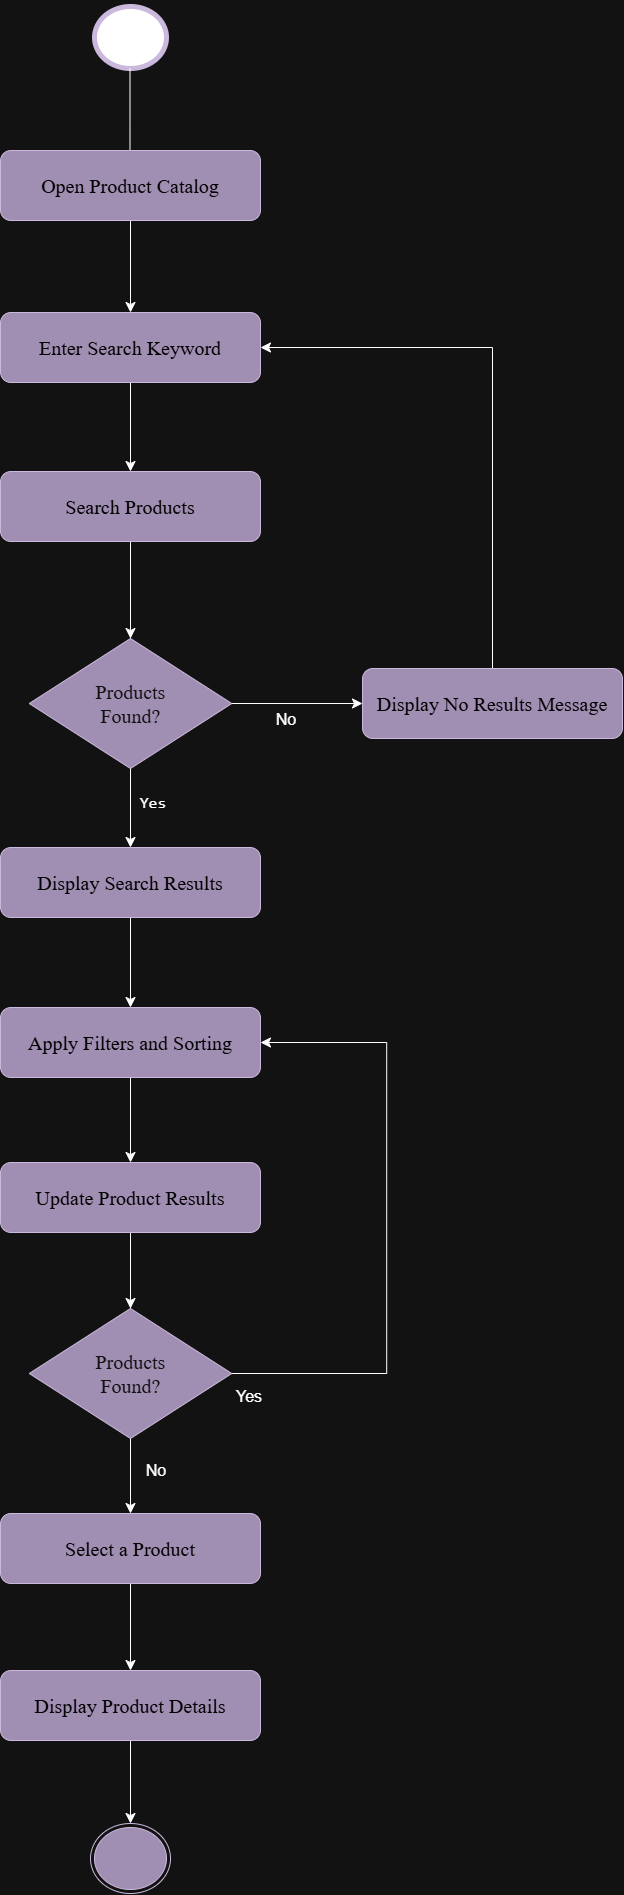

The diagram above was exported from draw.io. Its source (the exported page's mxGraphModel, read from the mxfile embedded in the PNG):
<mxGraphModel dx="3952" dy="2338" grid="0" gridSize="10" guides="1" tooltips="1" connect="1" arrows="1" fold="1" page="0" pageScale="1" pageWidth="850" pageHeight="1100" math="0" shadow="0">
  <root>
    <mxCell id="0" />
    <mxCell id="1" parent="0" />
    <mxCell id="QvELHEbb_-tGLbGMboU9-1" parent="1" style="ellipse;html=1;shape=startState;fillColor=light-dark(#76608A,#FFFFFF);strokeColor=#432D57;fontColor=#ffffff;rounded=1;strokeWidth=5;align=center;verticalAlign=middle;fontFamily=Helvetica;fontSize=12;gradientColor=none;roundedPerimeter=1;" value="" vertex="1">
      <mxGeometry height="70" width="80" x="9" y="-205" as="geometry" />
    </mxCell>
    <mxCell id="39gwglt-lT6ZAcWo5f9Z-1" edge="1" parent="1" style="edgeStyle=orthogonalEdgeStyle;html=1;verticalAlign=bottom;endArrow=open;endSize=8;strokeColor=light-dark(#432D57,#FFFFFF);rounded=0;defaultLabelBackgroundColor=page;fillColor=#76608a;" value="">
      <mxGeometry relative="1" as="geometry">
        <mxPoint x="48.5" y="-139" as="sourcePoint" />
        <mxPoint x="48.5" y="1" as="targetPoint" />
      </mxGeometry>
    </mxCell>
    <mxCell id="6iKgMQTtvmmjD-ldlUJA-6" edge="1" parent="1" source="UhqgP0eMOveta7GE_NxF-1" style="edgeStyle=none;curved=1;rounded=0;curveGeometry=1;orthogonalLoop=1;jettySize=auto;html=1;fontSize=12;defaultLabelBackgroundColor=page;startSize=8;endSize=8;" target="6iKgMQTtvmmjD-ldlUJA-5" value="">
      <mxGeometry relative="1" as="geometry" />
    </mxCell>
    <mxCell id="UhqgP0eMOveta7GE_NxF-1" parent="1" style="rounded=1;whiteSpace=wrap;html=1;roundedPerimeter=1;fillColor=#76608a;strokeColor=#432D57;fontColor=light-dark(#76608A,#000000);" value="&lt;code&gt;&lt;font face=&quot;Times New Roman&quot; style=&quot;font-size: 20px;&quot;&gt;Open Product Catalog&lt;/font&gt;&lt;/code&gt;" vertex="1">
      <mxGeometry height="70" width="260" x="-81" y="-57" as="geometry" />
    </mxCell>
    <mxCell id="6iKgMQTtvmmjD-ldlUJA-8" edge="1" parent="1" source="6iKgMQTtvmmjD-ldlUJA-5" style="edgeStyle=none;curved=1;rounded=0;curveGeometry=1;orthogonalLoop=1;jettySize=auto;html=1;fontSize=12;defaultLabelBackgroundColor=page;startSize=8;endSize=8;" target="6iKgMQTtvmmjD-ldlUJA-7" value="">
      <mxGeometry relative="1" as="geometry" />
    </mxCell>
    <mxCell id="6iKgMQTtvmmjD-ldlUJA-5" parent="1" style="rounded=1;whiteSpace=wrap;html=1;roundedPerimeter=1;fillColor=#76608a;strokeColor=#432D57;fontColor=light-dark(#76608A,#000000);" value="&lt;code&gt;&lt;font face=&quot;Times New Roman&quot; style=&quot;font-size: 20px;&quot;&gt;Enter Search Keyword&lt;/font&gt;&lt;/code&gt;" vertex="1">
      <mxGeometry height="70" width="260" x="-81" y="105" as="geometry" />
    </mxCell>
    <mxCell id="6iKgMQTtvmmjD-ldlUJA-10" edge="1" parent="1" source="6iKgMQTtvmmjD-ldlUJA-7" style="edgeStyle=none;curved=1;rounded=0;curveGeometry=1;orthogonalLoop=1;jettySize=auto;html=1;fontSize=12;defaultLabelBackgroundColor=page;startSize=8;endSize=8;" target="6iKgMQTtvmmjD-ldlUJA-9" value="">
      <mxGeometry relative="1" as="geometry" />
    </mxCell>
    <mxCell id="_VaUeLzL19uHIfORrhua-4" edge="1" parent="1" source="6iKgMQTtvmmjD-ldlUJA-7" style="edgeStyle=none;curved=1;rounded=0;curveGeometry=1;orthogonalLoop=1;jettySize=auto;html=1;fontSize=12;defaultLabelBackgroundColor=page;startSize=8;endSize=8;" target="_VaUeLzL19uHIfORrhua-1" value="">
      <mxGeometry relative="1" as="geometry" />
    </mxCell>
    <mxCell id="6iKgMQTtvmmjD-ldlUJA-7" parent="1" style="rounded=1;whiteSpace=wrap;html=1;roundedPerimeter=1;fillColor=#76608a;strokeColor=#432D57;fontColor=light-dark(#76608A,#000000);" value="&lt;code&gt;&lt;font face=&quot;Times New Roman&quot; style=&quot;font-size: 20px;&quot;&gt;Search Products&lt;/font&gt;&lt;/code&gt;" vertex="1">
      <mxGeometry height="70" width="260" x="-81" y="264" as="geometry" />
    </mxCell>
    <mxCell id="6iKgMQTtvmmjD-ldlUJA-12" edge="1" parent="1" source="6iKgMQTtvmmjD-ldlUJA-9" style="edgeStyle=none;curved=1;rounded=0;curveGeometry=1;orthogonalLoop=1;jettySize=auto;html=1;fontSize=12;defaultLabelBackgroundColor=page;startSize=8;endSize=8;" target="6iKgMQTtvmmjD-ldlUJA-11" value="">
      <mxGeometry relative="1" as="geometry" />
    </mxCell>
    <mxCell id="6iKgMQTtvmmjD-ldlUJA-9" parent="1" style="rounded=1;whiteSpace=wrap;html=1;roundedPerimeter=1;fillColor=#76608a;strokeColor=#432D57;fontColor=light-dark(#76608A,#000000);" value="&lt;code dir=&quot;ltr&quot;&gt;&lt;font face=&quot;Times New Roman&quot; style=&quot;font-size: 20px;&quot;&gt;Display Search Results&lt;/font&gt;&lt;/code&gt;" vertex="1">
      <mxGeometry height="70" width="260" x="-81" y="640" as="geometry" />
    </mxCell>
    <mxCell id="6iKgMQTtvmmjD-ldlUJA-14" edge="1" parent="1" source="6iKgMQTtvmmjD-ldlUJA-11" style="edgeStyle=none;curved=1;rounded=0;curveGeometry=1;orthogonalLoop=1;jettySize=auto;html=1;fontSize=12;defaultLabelBackgroundColor=page;startSize=8;endSize=8;" target="6iKgMQTtvmmjD-ldlUJA-13" value="">
      <mxGeometry relative="1" as="geometry" />
    </mxCell>
    <mxCell id="6iKgMQTtvmmjD-ldlUJA-11" parent="1" style="rounded=1;whiteSpace=wrap;html=1;roundedPerimeter=1;fillColor=#76608a;strokeColor=#432D57;fontColor=light-dark(#76608A,#000000);" value="&lt;code&gt;&lt;font face=&quot;Times New Roman&quot; style=&quot;font-size: 20px;&quot;&gt;Apply Filters and Sorting&lt;/font&gt;&lt;/code&gt;" vertex="1">
      <mxGeometry height="70" width="260" x="-81" y="800" as="geometry" />
    </mxCell>
    <mxCell id="6iKgMQTtvmmjD-ldlUJA-16" edge="1" parent="1" source="6iKgMQTtvmmjD-ldlUJA-13" style="edgeStyle=none;curved=1;rounded=0;curveGeometry=1;orthogonalLoop=1;jettySize=auto;html=1;fontSize=12;defaultLabelBackgroundColor=page;startSize=8;endSize=8;" target="6iKgMQTtvmmjD-ldlUJA-15" value="">
      <mxGeometry relative="1" as="geometry" />
    </mxCell>
    <mxCell id="tqUFO5OWQna7snIbWr28-2" edge="1" parent="1" source="6iKgMQTtvmmjD-ldlUJA-13" style="edgeStyle=none;curved=1;rounded=0;curveGeometry=1;orthogonalLoop=1;jettySize=auto;html=1;fontSize=12;defaultLabelBackgroundColor=page;startSize=8;endSize=8;" target="tqUFO5OWQna7snIbWr28-1" value="">
      <mxGeometry relative="1" as="geometry" />
    </mxCell>
    <mxCell id="6iKgMQTtvmmjD-ldlUJA-13" parent="1" style="rounded=1;whiteSpace=wrap;html=1;roundedPerimeter=1;fillColor=#76608a;strokeColor=#432D57;fontColor=light-dark(#76608A,#000000);" value="&lt;code&gt;&lt;font style=&quot;font-size: 20px;&quot; face=&quot;Times New Roman&quot;&gt;Update Product Results&lt;/font&gt;&lt;/code&gt;" vertex="1">
      <mxGeometry height="70" width="260" x="-81" y="955" as="geometry" />
    </mxCell>
    <mxCell id="6iKgMQTtvmmjD-ldlUJA-18" edge="1" parent="1" source="6iKgMQTtvmmjD-ldlUJA-15" style="edgeStyle=none;curved=1;rounded=0;curveGeometry=1;orthogonalLoop=1;jettySize=auto;html=1;fontSize=12;defaultLabelBackgroundColor=page;startSize=8;endSize=8;" target="6iKgMQTtvmmjD-ldlUJA-17" value="">
      <mxGeometry relative="1" as="geometry" />
    </mxCell>
    <mxCell id="6iKgMQTtvmmjD-ldlUJA-15" parent="1" style="rounded=1;whiteSpace=wrap;html=1;roundedPerimeter=1;fillColor=#76608a;strokeColor=#432D57;fontColor=light-dark(#76608A,#000000);" value="&lt;code&gt;&lt;font style=&quot;font-size: 20px;&quot; face=&quot;Times New Roman&quot;&gt;Select a Product&lt;/font&gt;&lt;/code&gt;" vertex="1">
      <mxGeometry height="70" width="260" x="-81" y="1306" as="geometry" />
    </mxCell>
    <mxCell id="rOxgfew2Pt7YScCQDept-2" edge="1" parent="1" source="6iKgMQTtvmmjD-ldlUJA-17" style="edgeStyle=none;curved=1;rounded=0;curveGeometry=1;orthogonalLoop=1;jettySize=auto;html=1;fontSize=12;defaultLabelBackgroundColor=page;startSize=8;endSize=8;" target="rOxgfew2Pt7YScCQDept-1" value="">
      <mxGeometry relative="1" as="geometry" />
    </mxCell>
    <mxCell id="6iKgMQTtvmmjD-ldlUJA-17" parent="1" style="rounded=1;whiteSpace=wrap;html=1;roundedPerimeter=1;fillColor=#76608a;strokeColor=#432D57;fontColor=light-dark(#76608A,#000000);" value="&lt;code&gt;&lt;font face=&quot;Times New Roman&quot; style=&quot;font-size: 20px;&quot;&gt;Display Product Details&lt;/font&gt;&lt;/code&gt;" vertex="1">
      <mxGeometry height="70" width="260" x="-81" y="1463" as="geometry" />
    </mxCell>
    <mxCell id="rOxgfew2Pt7YScCQDept-1" parent="1" style="ellipse;html=1;shape=endState;fillColor=#76608a;pointerEvents=0;align=center;verticalAlign=top;fontFamily=Helvetica;fontSize=12;fontColor=#ffffff;strokeColor=#432D57;" value="" vertex="1">
      <mxGeometry height="70" width="80" x="9" y="1616" as="geometry" />
    </mxCell>
    <mxCell id="ooKoa_yOQS3LOLsbZlGZ-3" edge="1" parent="1" source="_VaUeLzL19uHIfORrhua-1" style="edgeStyle=none;curved=1;rounded=0;curveGeometry=1;orthogonalLoop=1;jettySize=auto;html=1;fontSize=12;defaultLabelBackgroundColor=page;startSize=8;endSize=8;" target="ooKoa_yOQS3LOLsbZlGZ-2" value="">
      <mxGeometry relative="1" as="geometry" />
    </mxCell>
    <mxCell id="_VaUeLzL19uHIfORrhua-1" parent="1" style="rhombus;whiteSpace=wrap;html=1;shapeInside=1;fillColor=#76608a;fontColor=#ffffff;strokeColor=#432D57;" value="&lt;font face=&quot;Times New Roman&quot; style=&quot;font-size: 20px;&quot;&gt;Products Found?&lt;/font&gt;" vertex="1">
      <mxGeometry height="130" width="202.5" x="-52.25" y="431" as="geometry" />
    </mxCell>
    <mxCell id="ooKoa_yOQS3LOLsbZlGZ-1" parent="1" style="text;html=1;whiteSpace=wrap;strokeColor=none;fillColor=none;align=center;verticalAlign=middle;rounded=0;fontSize=16;" value="&lt;code&gt;Yes&lt;/code&gt;" vertex="1">
      <mxGeometry height="30" width="60" x="42" y="580" as="geometry" />
    </mxCell>
    <mxCell id="ooKoa_yOQS3LOLsbZlGZ-5" edge="1" parent="1" source="ooKoa_yOQS3LOLsbZlGZ-2" style="edgeStyle=orthogonalEdgeStyle;rounded=0;orthogonalLoop=1;jettySize=auto;html=1;exitX=0.5;exitY=0;exitDx=0;exitDy=0;fontSize=12;defaultLabelBackgroundColor=page;startSize=8;endSize=8;entryX=1;entryY=0.5;entryDx=0;entryDy=0;" target="6iKgMQTtvmmjD-ldlUJA-5">
      <mxGeometry relative="1" as="geometry">
        <mxPoint x="198.86" y="155.99" as="targetPoint" />
      </mxGeometry>
    </mxCell>
    <mxCell id="ooKoa_yOQS3LOLsbZlGZ-2" parent="1" style="rounded=1;whiteSpace=wrap;html=1;roundedPerimeter=1;fillColor=#76608a;strokeColor=#432D57;fontColor=light-dark(#76608A,#000000);" value="&lt;code&gt;&lt;font face=&quot;Times New Roman&quot; style=&quot;font-size: 20px;&quot;&gt;Display No Results Message&lt;/font&gt;&lt;/code&gt;" vertex="1">
      <mxGeometry height="70" width="260" x="281" y="461" as="geometry" />
    </mxCell>
    <mxCell id="ooKoa_yOQS3LOLsbZlGZ-4" parent="1" style="text;html=1;whiteSpace=wrap;strokeColor=none;fillColor=none;align=center;verticalAlign=middle;rounded=0;fontSize=16;" value="No&lt;div&gt;&lt;br&gt;&lt;/div&gt;" vertex="1">
      <mxGeometry height="30" width="60" x="175" y="507" as="geometry" />
    </mxCell>
    <mxCell id="tqUFO5OWQna7snIbWr28-5" edge="1" parent="1" source="tqUFO5OWQna7snIbWr28-1" style="edgeStyle=orthogonalEdgeStyle;rounded=0;orthogonalLoop=1;jettySize=auto;html=1;exitX=1;exitY=0.5;exitDx=0;exitDy=0;entryX=1;entryY=0.5;entryDx=0;entryDy=0;fontSize=12;defaultLabelBackgroundColor=page;startSize=8;endSize=8;" target="6iKgMQTtvmmjD-ldlUJA-11">
      <mxGeometry relative="1" as="geometry">
        <Array as="points">
          <mxPoint x="305.2" y="1166" />
          <mxPoint x="305.2" y="835" />
        </Array>
      </mxGeometry>
    </mxCell>
    <mxCell id="tqUFO5OWQna7snIbWr28-1" parent="1" style="rhombus;whiteSpace=wrap;html=1;shapeInside=1;fillColor=#76608a;fontColor=#ffffff;strokeColor=#432D57;" value="&lt;font face=&quot;Times New Roman&quot; style=&quot;font-size: 20px;&quot;&gt;Products Found?&lt;/font&gt;" vertex="1">
      <mxGeometry height="130" width="202.5" x="-52.25" y="1101" as="geometry" />
    </mxCell>
    <mxCell id="tqUFO5OWQna7snIbWr28-3" parent="1" style="text;html=1;whiteSpace=wrap;strokeColor=none;fillColor=none;align=center;verticalAlign=middle;rounded=0;fontSize=16;" value="No" vertex="1">
      <mxGeometry height="30" width="60" x="45" y="1248" as="geometry" />
    </mxCell>
    <mxCell id="tqUFO5OWQna7snIbWr28-6" parent="1" style="text;html=1;whiteSpace=wrap;strokeColor=none;fillColor=none;align=center;verticalAlign=middle;rounded=0;fontSize=16;" value="Yes" vertex="1">
      <mxGeometry height="30" width="60" x="138" y="1174" as="geometry" />
    </mxCell>
  </root>
</mxGraphModel>